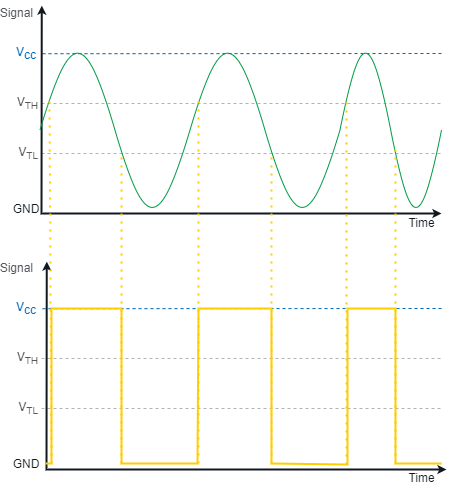

The diagram above was exported from draw.io. Its source (the exported page's mxGraphModel, read from the mxfile embedded in the PNG):
<mxGraphModel dx="335" dy="721" grid="1" gridSize="10" guides="1" tooltips="1" connect="1" arrows="1" fold="1" page="1" pageScale="1" pageWidth="850" pageHeight="1100" math="0" shadow="0">
  <root>
    <mxCell id="0" />
    <mxCell id="1" parent="0" />
    <mxCell id="vPNyuR6a-ddDnP-lYK2E-1" value="" style="endArrow=none;dashed=1;html=1;strokeColor=#B1B3B3;strokeWidth=1;fontSize=12;fillColor=#B1B3B3;fontFamily=Arial;" edge="1" parent="1">
      <mxGeometry width="50" height="50" relative="1" as="geometry">
        <mxPoint x="1000" y="330" as="sourcePoint" />
        <mxPoint x="1400" y="330" as="targetPoint" />
      </mxGeometry>
    </mxCell>
    <mxCell id="vPNyuR6a-ddDnP-lYK2E-2" value="" style="endArrow=none;dashed=1;html=1;strokeColor=#B1B3B3;strokeWidth=1;fontSize=12;fillColor=#B1B3B3;fontFamily=Arial;" edge="1" parent="1">
      <mxGeometry width="50" height="50" relative="1" as="geometry">
        <mxPoint x="1000" y="280" as="sourcePoint" />
        <mxPoint x="1400" y="280" as="targetPoint" />
      </mxGeometry>
    </mxCell>
    <mxCell id="vPNyuR6a-ddDnP-lYK2E-3" value="" style="endArrow=none;dashed=1;html=1;labelBackgroundColor=none;strokeColor=#0067B9;strokeWidth=1;fontSize=12;fontColor=#c00e04;align=center;fillColor=#0067B9;fontFamily=Arial;" edge="1" parent="1">
      <mxGeometry width="50" height="50" relative="1" as="geometry">
        <mxPoint x="1400" y="230" as="sourcePoint" />
        <mxPoint x="999.7857142857142" y="230.20909090909095" as="targetPoint" />
      </mxGeometry>
    </mxCell>
    <mxCell id="vPNyuR6a-ddDnP-lYK2E-4" value="V&lt;sub style=&quot;font-size: 12px;&quot;&gt;cc&lt;/sub&gt;" style="rounded=0;whiteSpace=wrap;html=1;dashed=1;strokeColor=none;fillColor=none;fontSize=12;fontColor=#0067B9;align=right;fontFamily=Arial;" vertex="1" parent="1">
      <mxGeometry x="973.2149999999999" y="220" width="23.57" height="19.31" as="geometry" />
    </mxCell>
    <mxCell id="vPNyuR6a-ddDnP-lYK2E-5" value="GND" style="rounded=0;whiteSpace=wrap;html=1;dashed=1;strokeColor=none;fillColor=none;fontSize=12;fontColor=#101820;align=center;fontFamily=Arial;verticalAlign=middle;" vertex="1" parent="1">
      <mxGeometry x="980" y="380" width="10" height="11" as="geometry" />
    </mxCell>
    <mxCell id="vPNyuR6a-ddDnP-lYK2E-7" value="" style="endArrow=classic;html=1;strokeColor=#101820;fontSize=10;fontColor=#666666;align=right;verticalAlign=bottom;endSize=3;startSize=3;strokeWidth=2;rounded=0;startArrow=classic;startFill=1;fontFamily=Arial;" edge="1" parent="1">
      <mxGeometry x="0.925" y="40" width="50" height="50" relative="1" as="geometry">
        <mxPoint x="1400" y="390" as="sourcePoint" />
        <mxPoint x="1000.2857142857142" y="182.1099999999999" as="targetPoint" />
        <mxPoint x="1" as="offset" />
        <Array as="points">
          <mxPoint x="1000" y="390" />
        </Array>
      </mxGeometry>
    </mxCell>
    <mxCell id="vPNyuR6a-ddDnP-lYK2E-8" value="V&lt;sub&gt;&lt;font style=&quot;font-size: 10px&quot;&gt;TL&lt;/font&gt;&lt;/sub&gt;" style="rounded=0;whiteSpace=wrap;html=1;dashed=1;strokeColor=none;fillColor=none;fontSize=12;fontColor=#53565A;align=right;fontFamily=Arial;" vertex="1" parent="1">
      <mxGeometry x="971.5350000000001" y="320" width="26.93" height="20" as="geometry" />
    </mxCell>
    <mxCell id="vPNyuR6a-ddDnP-lYK2E-10" value="V&lt;sub&gt;&lt;font style=&quot;font-size: 10px&quot;&gt;TH&lt;/font&gt;&lt;/sub&gt;" style="rounded=0;whiteSpace=wrap;html=1;dashed=1;strokeColor=none;fillColor=none;fontSize=12;fontColor=#53565A;align=right;fontFamily=Arial;" vertex="1" parent="1">
      <mxGeometry x="971.5350000000001" y="270" width="26.93" height="20" as="geometry" />
    </mxCell>
    <mxCell id="vPNyuR6a-ddDnP-lYK2E-11" value="Signal" style="rounded=0;whiteSpace=wrap;html=1;dashed=1;strokeColor=none;fillColor=none;fontSize=12;fontColor=#53565A;align=right;fontFamily=Arial;" vertex="1" parent="1">
      <mxGeometry x="960" y="180" width="33.57" height="19.31" as="geometry" />
    </mxCell>
    <mxCell id="vPNyuR6a-ddDnP-lYK2E-12" value="Time" style="text;html=1;align=center;verticalAlign=middle;resizable=0;points=[];autosize=1;fontSize=12;fontFamily=Arial;fontColor=#101820;" vertex="1" parent="1">
      <mxGeometry x="1360" y="390" width="40" height="20" as="geometry" />
    </mxCell>
    <mxCell id="vPNyuR6a-ddDnP-lYK2E-13" value="" style="endArrow=none;dashed=1;html=1;strokeColor=#B1B3B3;strokeWidth=1;fontSize=12;fillColor=#B1B3B3;fontFamily=Arial;" edge="1" parent="1">
      <mxGeometry width="50" height="50" relative="1" as="geometry">
        <mxPoint x="1000" y="585" as="sourcePoint" />
        <mxPoint x="1400" y="585" as="targetPoint" />
      </mxGeometry>
    </mxCell>
    <mxCell id="vPNyuR6a-ddDnP-lYK2E-14" value="" style="endArrow=none;dashed=1;html=1;strokeColor=#B1B3B3;strokeWidth=1;fontSize=12;fillColor=#B1B3B3;fontFamily=Arial;" edge="1" parent="1">
      <mxGeometry width="50" height="50" relative="1" as="geometry">
        <mxPoint x="1000" y="535" as="sourcePoint" />
        <mxPoint x="1400" y="535" as="targetPoint" />
      </mxGeometry>
    </mxCell>
    <mxCell id="vPNyuR6a-ddDnP-lYK2E-15" value="" style="endArrow=none;dashed=1;html=1;labelBackgroundColor=none;strokeColor=#0067B9;strokeWidth=1;fontSize=12;fontColor=#c00e04;align=center;fillColor=#0067B9;fontFamily=Arial;" edge="1" parent="1">
      <mxGeometry width="50" height="50" relative="1" as="geometry">
        <mxPoint x="1400" y="485" as="sourcePoint" />
        <mxPoint x="999.7857142857142" y="485.20909090909095" as="targetPoint" />
      </mxGeometry>
    </mxCell>
    <mxCell id="vPNyuR6a-ddDnP-lYK2E-16" value="V&lt;sub style=&quot;font-size: 12px;&quot;&gt;cc&lt;/sub&gt;" style="rounded=0;whiteSpace=wrap;html=1;dashed=1;strokeColor=none;fillColor=none;fontSize=12;fontColor=#0067B9;align=right;fontFamily=Arial;" vertex="1" parent="1">
      <mxGeometry x="973.2149999999999" y="475" width="23.57" height="19.31" as="geometry" />
    </mxCell>
    <mxCell id="vPNyuR6a-ddDnP-lYK2E-17" value="GND" style="rounded=0;whiteSpace=wrap;html=1;dashed=1;strokeColor=none;fillColor=none;fontSize=12;fontColor=#101820;align=center;fontFamily=Arial;verticalAlign=middle;" vertex="1" parent="1">
      <mxGeometry x="980" y="635" width="10" height="11" as="geometry" />
    </mxCell>
    <mxCell id="vPNyuR6a-ddDnP-lYK2E-19" value="" style="endArrow=classic;html=1;strokeColor=#101820;fontSize=10;fontColor=#666666;align=right;verticalAlign=bottom;endSize=3;startSize=3;strokeWidth=2;rounded=0;startArrow=classic;startFill=1;fontFamily=Arial;" edge="1" parent="1">
      <mxGeometry x="0.925" y="40" width="50" height="50" relative="1" as="geometry">
        <mxPoint x="1405" y="646" as="sourcePoint" />
        <mxPoint x="1005.2857142857142" y="438.1099999999999" as="targetPoint" />
        <mxPoint x="1" as="offset" />
        <Array as="points">
          <mxPoint x="1005" y="646" />
        </Array>
      </mxGeometry>
    </mxCell>
    <mxCell id="vPNyuR6a-ddDnP-lYK2E-20" value="V&lt;sub&gt;&lt;font style=&quot;font-size: 10px&quot;&gt;TL&lt;/font&gt;&lt;/sub&gt;" style="rounded=0;whiteSpace=wrap;html=1;dashed=1;strokeColor=none;fillColor=none;fontSize=12;fontColor=#53565A;align=right;fontFamily=Arial;" vertex="1" parent="1">
      <mxGeometry x="971.5350000000001" y="575" width="26.93" height="20" as="geometry" />
    </mxCell>
    <mxCell id="vPNyuR6a-ddDnP-lYK2E-22" value="V&lt;sub&gt;&lt;font style=&quot;font-size: 10px&quot;&gt;TH&lt;/font&gt;&lt;/sub&gt;" style="rounded=0;whiteSpace=wrap;html=1;dashed=1;strokeColor=none;fillColor=none;fontSize=12;fontColor=#53565A;align=right;fontFamily=Arial;" vertex="1" parent="1">
      <mxGeometry x="971.5350000000001" y="525" width="26.93" height="20" as="geometry" />
    </mxCell>
    <mxCell id="vPNyuR6a-ddDnP-lYK2E-23" value="Signal" style="rounded=0;whiteSpace=wrap;html=1;dashed=1;strokeColor=none;fillColor=none;fontSize=12;fontColor=#53565A;align=right;fontFamily=Arial;" vertex="1" parent="1">
      <mxGeometry x="960" y="435" width="33.57" height="19.31" as="geometry" />
    </mxCell>
    <mxCell id="vPNyuR6a-ddDnP-lYK2E-24" value="Time" style="text;html=1;align=center;verticalAlign=middle;resizable=0;points=[];autosize=1;fontSize=12;fontFamily=Arial;fontColor=#101820;" vertex="1" parent="1">
      <mxGeometry x="1360" y="645" width="40" height="20" as="geometry" />
    </mxCell>
    <mxCell id="vPNyuR6a-ddDnP-lYK2E-25" value="" style="pointerEvents=1;verticalLabelPosition=bottom;shadow=0;dashed=0;align=center;html=1;verticalAlign=top;shape=mxgraph.electrical.waveforms.sine_wave;strokeColor=#009A44;" vertex="1" parent="1">
      <mxGeometry x="1148.47" y="203.82" width="150" height="206.18" as="geometry" />
    </mxCell>
    <mxCell id="vPNyuR6a-ddDnP-lYK2E-28" value="" style="pointerEvents=1;verticalLabelPosition=bottom;shadow=0;dashed=0;align=center;html=1;verticalAlign=top;shape=mxgraph.electrical.waveforms.sine_wave;strokeColor=#009A44;" vertex="1" parent="1">
      <mxGeometry x="1298.47" y="203.82" width="101.53" height="206.18" as="geometry" />
    </mxCell>
    <mxCell id="vPNyuR6a-ddDnP-lYK2E-30" value="" style="pointerEvents=1;verticalLabelPosition=bottom;shadow=0;dashed=0;align=center;html=1;verticalAlign=top;shape=mxgraph.electrical.waveforms.sine_wave;strokeColor=#009A44;" vertex="1" parent="1">
      <mxGeometry x="998.47" y="203.82" width="150" height="206.18" as="geometry" />
    </mxCell>
    <mxCell id="vPNyuR6a-ddDnP-lYK2E-32" value="" style="endArrow=none;dashed=1;html=1;dashPattern=1 3;strokeWidth=2;rounded=0;strokeColor=#FFCD00;" edge="1" parent="1">
      <mxGeometry width="50" height="50" relative="1" as="geometry">
        <mxPoint x="1010" y="640" as="sourcePoint" />
        <mxPoint x="1008" y="275.99999999999994" as="targetPoint" />
      </mxGeometry>
    </mxCell>
    <mxCell id="vPNyuR6a-ddDnP-lYK2E-33" value="" style="endArrow=none;dashed=1;html=1;dashPattern=1 3;strokeWidth=2;rounded=0;strokeColor=#FFCD00;" edge="1" parent="1">
      <mxGeometry width="50" height="50" relative="1" as="geometry">
        <mxPoint x="1080" y="640" as="sourcePoint" />
        <mxPoint x="1080" y="330" as="targetPoint" />
      </mxGeometry>
    </mxCell>
    <mxCell id="vPNyuR6a-ddDnP-lYK2E-34" value="" style="endArrow=none;dashed=1;html=1;dashPattern=1 3;strokeWidth=2;rounded=0;strokeColor=#FFCD00;" edge="1" parent="1">
      <mxGeometry width="50" height="50" relative="1" as="geometry">
        <mxPoint x="1157" y="640" as="sourcePoint" />
        <mxPoint x="1157" y="275.99999999999994" as="targetPoint" />
      </mxGeometry>
    </mxCell>
    <mxCell id="vPNyuR6a-ddDnP-lYK2E-35" value="" style="endArrow=none;dashed=1;html=1;dashPattern=1 3;strokeWidth=2;rounded=0;strokeColor=#FFCD00;" edge="1" parent="1">
      <mxGeometry width="50" height="50" relative="1" as="geometry">
        <mxPoint x="1230" y="640" as="sourcePoint" />
        <mxPoint x="1230" y="329.9999999999999" as="targetPoint" />
      </mxGeometry>
    </mxCell>
    <mxCell id="vPNyuR6a-ddDnP-lYK2E-36" value="" style="endArrow=none;dashed=1;html=1;dashPattern=1 3;strokeWidth=2;rounded=0;strokeColor=#FFCD00;" edge="1" parent="1">
      <mxGeometry width="50" height="50" relative="1" as="geometry">
        <mxPoint x="1305" y="641" as="sourcePoint" />
        <mxPoint x="1305" y="276" as="targetPoint" />
      </mxGeometry>
    </mxCell>
    <mxCell id="vPNyuR6a-ddDnP-lYK2E-37" value="" style="endArrow=none;dashed=1;html=1;dashPattern=1 3;strokeWidth=2;rounded=0;strokeColor=#FFCD00;" edge="1" parent="1">
      <mxGeometry width="50" height="50" relative="1" as="geometry">
        <mxPoint x="1354" y="640" as="sourcePoint" />
        <mxPoint x="1354" y="326" as="targetPoint" />
      </mxGeometry>
    </mxCell>
    <mxCell id="vPNyuR6a-ddDnP-lYK2E-21" value="" style="endArrow=none;html=1;strokeColor=#FFCD00;strokeWidth=2;fontSize=12;shadow=0;comic=0;jumpSize=5;rounded=0;fillColor=#4DB182;fontFamily=Arial;" edge="1" parent="1">
      <mxGeometry width="50" height="50" relative="1" as="geometry">
        <mxPoint x="1400" y="640" as="sourcePoint" />
        <mxPoint x="1004" y="640" as="targetPoint" />
        <Array as="points">
          <mxPoint x="1354" y="640" />
          <mxPoint x="1354" y="485" />
          <mxPoint x="1306" y="485" />
          <mxPoint x="1306" y="641" />
          <mxPoint x="1230" y="640" />
          <mxPoint x="1230" y="485" />
          <mxPoint x="1157" y="485" />
          <mxPoint x="1156" y="640" />
          <mxPoint x="1080" y="640" />
          <mxPoint x="1080" y="485" />
          <mxPoint x="1010" y="485" />
          <mxPoint x="1010" y="640" />
        </Array>
      </mxGeometry>
    </mxCell>
  </root>
</mxGraphModel>